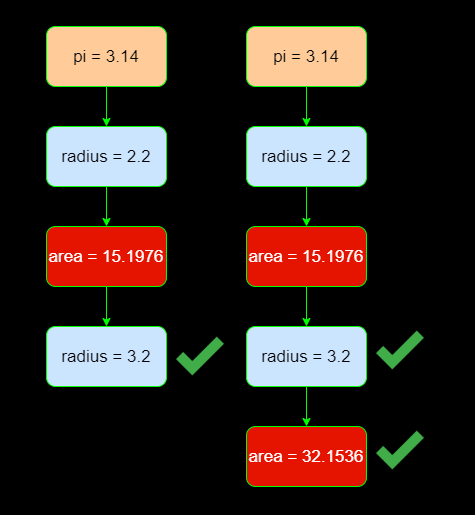

The diagram above was exported from draw.io. Its source (the exported page's mxGraphModel, read from the mxfile embedded in the PNG):
<mxGraphModel dx="1240" dy="561" grid="0" gridSize="10" guides="1" tooltips="1" connect="1" arrows="1" fold="1" page="1" pageScale="1" pageWidth="827" pageHeight="1169" background="#000000" math="0" shadow="0">
  <root>
    <mxCell id="0" />
    <mxCell id="1" parent="0" />
    <mxCell id="8j4ZqzvTYzr-ZEFkqpnl-5" value="" style="edgeStyle=orthogonalEdgeStyle;rounded=0;orthogonalLoop=1;jettySize=auto;html=1;fillColor=#cdeb8b;strokeColor=#00FF00;" edge="1" parent="1" source="8j4ZqzvTYzr-ZEFkqpnl-1" target="8j4ZqzvTYzr-ZEFkqpnl-3">
      <mxGeometry relative="1" as="geometry" />
    </mxCell>
    <mxCell id="8j4ZqzvTYzr-ZEFkqpnl-1" value="&lt;font style=&quot;font-size: 17px&quot;&gt;pi = 3.14&lt;/font&gt;" style="rounded=1;whiteSpace=wrap;html=1;fillColor=#ffcc99;strokeColor=#00FF00;" vertex="1" parent="1">
      <mxGeometry x="360" y="40" width="120" height="60" as="geometry" />
    </mxCell>
    <mxCell id="8j4ZqzvTYzr-ZEFkqpnl-8" value="" style="edgeStyle=orthogonalEdgeStyle;rounded=0;orthogonalLoop=1;jettySize=auto;html=1;strokeColor=#00FF00;" edge="1" parent="1" source="8j4ZqzvTYzr-ZEFkqpnl-2" target="8j4ZqzvTYzr-ZEFkqpnl-7">
      <mxGeometry relative="1" as="geometry" />
    </mxCell>
    <mxCell id="8j4ZqzvTYzr-ZEFkqpnl-2" value="&lt;font style=&quot;font-size: 17px&quot;&gt;area = 15.1976&lt;/font&gt;" style="rounded=1;whiteSpace=wrap;html=1;fillColor=#e51400;fontColor=#ffffff;strokeColor=#00FF00;" vertex="1" parent="1">
      <mxGeometry x="360" y="240" width="120" height="60" as="geometry" />
    </mxCell>
    <mxCell id="8j4ZqzvTYzr-ZEFkqpnl-6" value="" style="edgeStyle=orthogonalEdgeStyle;rounded=0;orthogonalLoop=1;jettySize=auto;html=1;strokeColor=#00FF00;" edge="1" parent="1" source="8j4ZqzvTYzr-ZEFkqpnl-3" target="8j4ZqzvTYzr-ZEFkqpnl-2">
      <mxGeometry relative="1" as="geometry" />
    </mxCell>
    <mxCell id="8j4ZqzvTYzr-ZEFkqpnl-3" value="&lt;font style=&quot;font-size: 17px&quot;&gt;radius = 2.2&lt;/font&gt;" style="rounded=1;whiteSpace=wrap;html=1;fillColor=#cce5ff;strokeColor=#00FF00;" vertex="1" parent="1">
      <mxGeometry x="360" y="140" width="120" height="60" as="geometry" />
    </mxCell>
    <mxCell id="8j4ZqzvTYzr-ZEFkqpnl-7" value="&lt;font style=&quot;font-size: 17px&quot;&gt;radius = 3.2&lt;/font&gt;" style="rounded=1;whiteSpace=wrap;html=1;fillColor=#cce5ff;strokeColor=#00FF00;" vertex="1" parent="1">
      <mxGeometry x="360" y="340" width="120" height="60" as="geometry" />
    </mxCell>
    <mxCell id="8j4ZqzvTYzr-ZEFkqpnl-9" value="" style="edgeStyle=orthogonalEdgeStyle;rounded=0;orthogonalLoop=1;jettySize=auto;html=1;strokeColor=#00FF00;" edge="1" parent="1" source="8j4ZqzvTYzr-ZEFkqpnl-10" target="8j4ZqzvTYzr-ZEFkqpnl-14">
      <mxGeometry relative="1" as="geometry" />
    </mxCell>
    <mxCell id="8j4ZqzvTYzr-ZEFkqpnl-10" value="&lt;font style=&quot;font-size: 17px&quot;&gt;pi = 3.14&lt;/font&gt;" style="rounded=1;whiteSpace=wrap;html=1;fillColor=#ffcc99;strokeColor=#00FF00;" vertex="1" parent="1">
      <mxGeometry x="560" y="40" width="120" height="60" as="geometry" />
    </mxCell>
    <mxCell id="8j4ZqzvTYzr-ZEFkqpnl-11" value="" style="edgeStyle=orthogonalEdgeStyle;rounded=0;orthogonalLoop=1;jettySize=auto;html=1;strokeColor=#00FF00;" edge="1" parent="1" source="8j4ZqzvTYzr-ZEFkqpnl-12" target="8j4ZqzvTYzr-ZEFkqpnl-15">
      <mxGeometry relative="1" as="geometry" />
    </mxCell>
    <mxCell id="8j4ZqzvTYzr-ZEFkqpnl-12" value="&lt;font style=&quot;font-size: 17px&quot;&gt;area = 15.1976&lt;/font&gt;" style="rounded=1;whiteSpace=wrap;html=1;fillColor=#e51400;fontColor=#ffffff;strokeColor=#00FF00;" vertex="1" parent="1">
      <mxGeometry x="560" y="240" width="120" height="60" as="geometry" />
    </mxCell>
    <mxCell id="8j4ZqzvTYzr-ZEFkqpnl-13" value="" style="edgeStyle=orthogonalEdgeStyle;rounded=0;orthogonalLoop=1;jettySize=auto;html=1;strokeColor=#00FF00;" edge="1" parent="1" source="8j4ZqzvTYzr-ZEFkqpnl-14" target="8j4ZqzvTYzr-ZEFkqpnl-12">
      <mxGeometry relative="1" as="geometry" />
    </mxCell>
    <mxCell id="8j4ZqzvTYzr-ZEFkqpnl-14" value="&lt;font style=&quot;font-size: 17px&quot;&gt;radius = 2.2&lt;/font&gt;" style="rounded=1;whiteSpace=wrap;html=1;fillColor=#cce5ff;strokeColor=#00FF00;" vertex="1" parent="1">
      <mxGeometry x="560" y="140" width="120" height="60" as="geometry" />
    </mxCell>
    <mxCell id="8j4ZqzvTYzr-ZEFkqpnl-18" value="" style="edgeStyle=orthogonalEdgeStyle;rounded=0;orthogonalLoop=1;jettySize=auto;html=1;strokeColor=#00FF00;" edge="1" parent="1" source="8j4ZqzvTYzr-ZEFkqpnl-15" target="8j4ZqzvTYzr-ZEFkqpnl-17">
      <mxGeometry relative="1" as="geometry" />
    </mxCell>
    <mxCell id="8j4ZqzvTYzr-ZEFkqpnl-15" value="&lt;font style=&quot;font-size: 17px&quot;&gt;radius = 3.2&lt;/font&gt;" style="rounded=1;whiteSpace=wrap;html=1;fillColor=#cce5ff;strokeColor=#00FF00;" vertex="1" parent="1">
      <mxGeometry x="560" y="340" width="120" height="60" as="geometry" />
    </mxCell>
    <mxCell id="8j4ZqzvTYzr-ZEFkqpnl-17" value="&lt;font style=&quot;font-size: 17px&quot;&gt;area = 32.1536&lt;/font&gt;" style="rounded=1;whiteSpace=wrap;html=1;fillColor=#e51400;fontColor=#ffffff;strokeColor=#00FF00;" vertex="1" parent="1">
      <mxGeometry x="560" y="440" width="120" height="60" as="geometry" />
    </mxCell>
    <mxCell id="8j4ZqzvTYzr-ZEFkqpnl-19" value="" style="shape=image;html=1;verticalAlign=top;verticalLabelPosition=bottom;labelBackgroundColor=#ffffff;imageAspect=0;aspect=fixed;image=https://cdn3.iconfinder.com/data/icons/flat-actions-icons-9/512/Tick_Mark-128.png;fillColor=#FF9999;" vertex="1" parent="1">
      <mxGeometry x="490" y="346" width="48" height="48" as="geometry" />
    </mxCell>
    <mxCell id="8j4ZqzvTYzr-ZEFkqpnl-20" value="" style="shape=image;html=1;verticalAlign=top;verticalLabelPosition=bottom;labelBackgroundColor=#ffffff;imageAspect=0;aspect=fixed;image=https://cdn3.iconfinder.com/data/icons/flat-actions-icons-9/512/Tick_Mark-128.png;fillColor=#FF9999;strokeColor=#00FF00;" vertex="1" parent="1">
      <mxGeometry x="690" y="440" width="48" height="48" as="geometry" />
    </mxCell>
    <mxCell id="8j4ZqzvTYzr-ZEFkqpnl-21" value="" style="shape=image;html=1;verticalAlign=top;verticalLabelPosition=bottom;labelBackgroundColor=#ffffff;imageAspect=0;aspect=fixed;image=https://cdn3.iconfinder.com/data/icons/flat-actions-icons-9/512/Tick_Mark-128.png;fillColor=#FF9999;strokeColor=#00FF00;" vertex="1" parent="1">
      <mxGeometry x="690" y="340" width="48" height="48" as="geometry" />
    </mxCell>
    <mxCell id="8j4ZqzvTYzr-ZEFkqpnl-23" value="" style="shape=image;html=1;verticalAlign=top;verticalLabelPosition=bottom;labelBackgroundColor=#ffffff;imageAspect=0;aspect=fixed;image=https://cdn3.iconfinder.com/data/icons/flat-actions-icons-9/512/Tick_Mark-128.png;fillColor=#FF9999;" vertex="1" parent="1">
      <mxGeometry x="490" y="246" width="48" height="48" as="geometry" />
    </mxCell>
  </root>
</mxGraphModel>